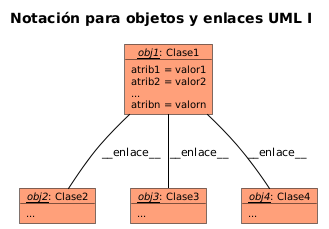

The diagram above was rendered by PlantUML. Its source (embedded in the PNG):
@startuml do-notacion-objetos-uml-I
title Notación para objetos y enlaces UML I
!include ../estilos/draft.iuml

!include Objetos.iuml

obj1 -- obj2: __enlace__
obj1 -- obj3: __enlace__
obj1 -- obj4: __enlace__

' __Text__ también se puede usr para subrayar
@enduml